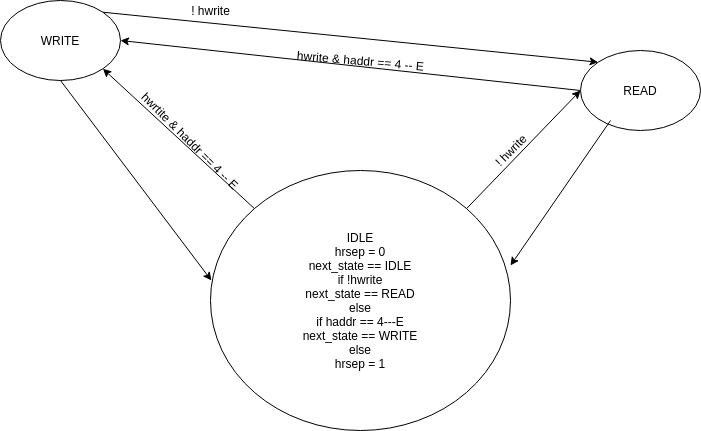

The diagram above was exported from draw.io. Its source (the exported page's mxGraphModel, read from the mxfile embedded in the PNG):
<mxGraphModel dx="1361" dy="398" grid="1" gridSize="10" guides="1" tooltips="1" connect="1" arrows="1" fold="1" page="1" pageScale="1" pageWidth="1100" pageHeight="850" background="#ffffff" math="0" shadow="0">
  <root>
    <mxCell id="0" />
    <mxCell id="1" parent="0" />
    <mxCell id="_XlV1FKXLEUgPoxxOnBo-1" value="&lt;div&gt;IDLE&lt;/div&gt;&lt;div&gt;hrsep = 0&lt;br&gt;&lt;/div&gt;&lt;div&gt;next_state == IDLE&lt;/div&gt;&lt;div&gt;if !hwrite&lt;/div&gt;&lt;div&gt;next_state == READ&lt;/div&gt;&lt;div&gt;else&lt;/div&gt;&lt;div&gt;if haddr == 4---E&lt;/div&gt;&lt;div&gt;next_state == WRITE&lt;/div&gt;&lt;div&gt;else&lt;/div&gt;&lt;div&gt;hrsep = 1&lt;br&gt;&lt;/div&gt;" style="ellipse;whiteSpace=wrap;html=1;" parent="1" vertex="1">
      <mxGeometry x="180" y="370" width="300" height="260" as="geometry" />
    </mxCell>
    <mxCell id="_XlV1FKXLEUgPoxxOnBo-6" value="WRITE" style="ellipse;whiteSpace=wrap;html=1;" parent="1" vertex="1">
      <mxGeometry x="-30" y="200" width="120" height="80" as="geometry" />
    </mxCell>
    <mxCell id="_XlV1FKXLEUgPoxxOnBo-7" value="" style="endArrow=classic;html=1;exitX=0;exitY=0;exitDx=0;exitDy=0;entryX=1;entryY=1;entryDx=0;entryDy=0;" parent="1" source="_XlV1FKXLEUgPoxxOnBo-1" target="_XlV1FKXLEUgPoxxOnBo-6" edge="1">
      <mxGeometry width="50" height="50" relative="1" as="geometry">
        <mxPoint x="290" y="610" as="sourcePoint" />
        <mxPoint x="130" y="310" as="targetPoint" />
      </mxGeometry>
    </mxCell>
    <mxCell id="_XlV1FKXLEUgPoxxOnBo-9" value="" style="endArrow=classic;html=1;exitX=0.5;exitY=1;exitDx=0;exitDy=0;entryX=0.003;entryY=0.423;entryDx=0;entryDy=0;entryPerimeter=0;" parent="1" source="_XlV1FKXLEUgPoxxOnBo-6" target="_XlV1FKXLEUgPoxxOnBo-1" edge="1">
      <mxGeometry width="50" height="50" relative="1" as="geometry">
        <mxPoint x="290" y="610" as="sourcePoint" />
        <mxPoint x="340" y="560" as="targetPoint" />
      </mxGeometry>
    </mxCell>
    <mxCell id="_XlV1FKXLEUgPoxxOnBo-10" value="hwrtite &amp;amp; haddr == 4 -- E" style="text;html=1;align=center;verticalAlign=middle;resizable=0;points=[];autosize=1;rotation=45;" parent="1" vertex="1">
      <mxGeometry x="85" y="330" width="150" height="20" as="geometry" />
    </mxCell>
    <mxCell id="_XlV1FKXLEUgPoxxOnBo-11" value="&lt;div&gt;READ&lt;/div&gt;" style="ellipse;whiteSpace=wrap;html=1;" parent="1" vertex="1">
      <mxGeometry x="550" y="250" width="120" height="80" as="geometry" />
    </mxCell>
    <mxCell id="_XlV1FKXLEUgPoxxOnBo-12" value="" style="endArrow=classic;html=1;entryX=0;entryY=0.5;entryDx=0;entryDy=0;exitX=1;exitY=0;exitDx=0;exitDy=0;" parent="1" source="_XlV1FKXLEUgPoxxOnBo-1" target="_XlV1FKXLEUgPoxxOnBo-11" edge="1">
      <mxGeometry width="50" height="50" relative="1" as="geometry">
        <mxPoint x="290" y="610" as="sourcePoint" />
        <mxPoint x="340" y="560" as="targetPoint" />
      </mxGeometry>
    </mxCell>
    <mxCell id="_XlV1FKXLEUgPoxxOnBo-13" value="" style="endArrow=classic;html=1;" parent="1" edge="1">
      <mxGeometry width="50" height="50" relative="1" as="geometry">
        <mxPoint x="580" y="320" as="sourcePoint" />
        <mxPoint x="480" y="465" as="targetPoint" />
        <Array as="points">
          <mxPoint x="580" y="320" />
        </Array>
      </mxGeometry>
    </mxCell>
    <mxCell id="_XlV1FKXLEUgPoxxOnBo-14" value="" style="endArrow=classic;html=1;entryX=1;entryY=0.5;entryDx=0;entryDy=0;exitX=0;exitY=0.5;exitDx=0;exitDy=0;" parent="1" source="_XlV1FKXLEUgPoxxOnBo-11" target="_XlV1FKXLEUgPoxxOnBo-6" edge="1">
      <mxGeometry width="50" height="50" relative="1" as="geometry">
        <mxPoint x="290" y="610" as="sourcePoint" />
        <mxPoint x="340" y="560" as="targetPoint" />
      </mxGeometry>
    </mxCell>
    <mxCell id="_XlV1FKXLEUgPoxxOnBo-15" value="! hwrite" style="text;html=1;align=center;verticalAlign=middle;resizable=0;points=[];autosize=1;rotation=-45;" parent="1" vertex="1">
      <mxGeometry x="455" y="340" width="50" height="20" as="geometry" />
    </mxCell>
    <mxCell id="_XlV1FKXLEUgPoxxOnBo-16" value="! hwrite" style="text;html=1;align=center;verticalAlign=middle;resizable=0;points=[];autosize=1;rotation=0;" parent="1" vertex="1">
      <mxGeometry x="155" y="200" width="50" height="20" as="geometry" />
    </mxCell>
    <mxCell id="_XlV1FKXLEUgPoxxOnBo-17" value="" style="endArrow=classic;html=1;exitX=1;exitY=0;exitDx=0;exitDy=0;entryX=0;entryY=0;entryDx=0;entryDy=0;" parent="1" source="_XlV1FKXLEUgPoxxOnBo-6" target="_XlV1FKXLEUgPoxxOnBo-11" edge="1">
      <mxGeometry width="50" height="50" relative="1" as="geometry">
        <mxPoint x="290" y="610" as="sourcePoint" />
        <mxPoint x="340" y="560" as="targetPoint" />
      </mxGeometry>
    </mxCell>
    <mxCell id="_XlV1FKXLEUgPoxxOnBo-18" value="hwrite &amp;amp; haddr == 4 -- E" style="text;html=1;align=center;verticalAlign=middle;resizable=0;points=[];autosize=1;rotation=5;" parent="1" vertex="1">
      <mxGeometry x="260" y="250" width="140" height="20" as="geometry" />
    </mxCell>
  </root>
</mxGraphModel>